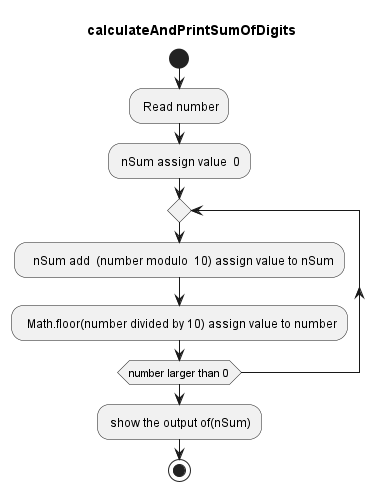

The diagram above was rendered by PlantUML. Its source (embedded in the PNG):
@startuml calculateAndPrintSumOfDigits
title calculateAndPrintSumOfDigits
start
: Read number;
: nSum assign value  0;
repeat 
  :   nSum add  (number modulo  10) assign value to nSum;
  :  Math.floor(number divided by 10) assign value to number;
repeat while (number larger than 0)
: show the output of(nSum);
stop
@enduml